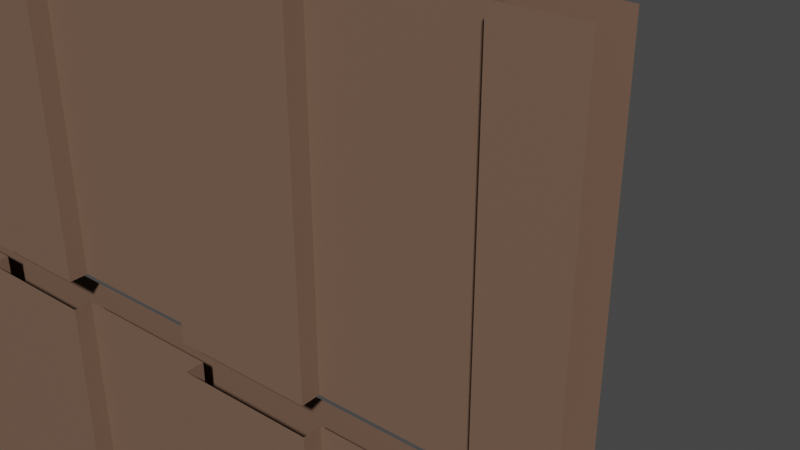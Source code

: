 # Source: Wall_02_-_Solid.blend  (saved by Blender 3.5.10; exported with 4.5.12 LTS)
import bpy
from mathutils import Matrix  # noqa: F401  (used for matrix-valued properties, if any)

bpy.ops.wm.read_factory_settings(use_empty=True)
scene = bpy.context.scene
scene.name = 'Scene'

# ---- collections
col_collection = bpy.data.collections.new('Collection'); scene.collection.children.link(col_collection)

# ---- materials (node trees are filled in below, after node groups)
mat_m_bricks = bpy.data.materials.new('m_bricks')
mat_m_bricks.alpha_threshold = 0.0
mat_m_bricks.use_transparent_shadow = False
mat_m_bricks.roughness = 0.5
mat_m_bricks.line_color = (0.0, 0.0, 0.0, 1.0)
mat_m_concrete = bpy.data.materials.new('m_concrete')
mat_m_concrete.use_transparent_shadow = False
mat_m_window = bpy.data.materials.new('m_window')
mat_m_window.surface_render_method = 'BLENDED'
mat_m_window.blend_method = 'BLEND'
mat_m_window.use_transparent_shadow = False
mat_m_white = bpy.data.materials.new('m_white')
mat_m_white.use_transparent_shadow = False

# ---- node groups
ng_auto_smooth = bpy.data.node_groups.new('Auto Smooth', 'GeometryNodeTree')
_s = ng_auto_smooth.interface.new_socket(name='Geometry', in_out='OUTPUT', socket_type='NodeSocketGeometry')
_s = ng_auto_smooth.interface.new_socket(name='Geometry', in_out='INPUT', socket_type='NodeSocketGeometry')
_s = ng_auto_smooth.interface.new_socket(name='Angle', in_out='INPUT', socket_type='NodeSocketFloat')
_s.subtype = 'ANGLE'
_s.min_value = 0.0
_s.max_value = 3.142
ng_auto_smooth.is_modifier = True
_N = ng_auto_smooth.nodes; _L = ng_auto_smooth.links
n0 = _N.new('NodeGroupOutput'); n0.name = 'Group Output'; n0.location = (480, -100)
n1 = _N.new('NodeGroupInput'); n1.name = 'Group Input'; n1.location = (-420, -300)
n2 = _N.new('NodeGroupInput'); n2.name = 'Group Input.001'; n2.location = (-60, -100)
n3 = _N.new('GeometryNodeSetShadeSmooth'); n3.name = 'Set Shade Smooth'; n3.location = (120, -100)
n3.domain = 'EDGE'
n4 = _N.new('GeometryNodeSetShadeSmooth'); n4.name = 'Set Shade Smooth.001'; n4.location = (300, -100)
n5 = _N.new('GeometryNodeInputMeshEdgeAngle'); n5.name = 'Edge Angle'; n5.location = (-420, -220)
n6 = _N.new('GeometryNodeInputEdgeSmooth'); n6.name = 'Is Edge Smooth'; n6.location = (-60, -160)
n7 = _N.new('GeometryNodeInputShadeSmooth'); n7.name = 'Is Face Smooth'; n7.location = (-240, -340)
n8 = _N.new('FunctionNodeBooleanMath'); n8.name = 'Boolean Math'; n8.location = (-60, -220)
n9 = _N.new('FunctionNodeCompare'); n9.name = 'Compare'; n9.location = (-240, -180)
n9.operation = 'LESS_EQUAL'
_L.new(n5.outputs[0], n9.inputs[0])
_L.new(n4.outputs[0], n0.inputs[0])
_L.new(n1.outputs[1], n9.inputs[1])
_L.new(n9.outputs[0], n8.inputs[0])
_L.new(n7.outputs[0], n8.inputs[1])
_L.new(n2.outputs[0], n3.inputs[0])
_L.new(n6.outputs[0], n3.inputs[1])
_L.new(n3.outputs[0], n4.inputs[0])
_L.new(n8.outputs[0], n3.inputs[2])
n0.is_active_output = True

# ---- material node trees
mat_m_bricks.use_nodes = True; mat_m_bricks.node_tree.nodes.clear()
_N = mat_m_bricks.node_tree.nodes; _L = mat_m_bricks.node_tree.links
n0 = _N.new('ShaderNodeOutputMaterial'); n0.name = 'Material Output'; n0.location = (300, 300)
n1 = _N.new('ShaderNodeBsdfPrincipled'); n1.name = 'Principled BSDF'; n1.location = (10, 300)
n1.distribution = 'GGX'
n1.subsurface_method = 'RANDOM_WALK_SKIN'
n1.inputs[0].default_value = (0.1845, 0.1102, 0.07568, 1.0)
n1.inputs[3].default_value = 1.45
n1.inputs[27].default_value = (0.0, 0.0, 0.0, 1.0)
n1.inputs[28].default_value = 1.0
_L.new(n1.outputs[0], n0.inputs[0])
n0.is_active_output = True
mat_m_concrete.use_nodes = True; mat_m_concrete.node_tree.nodes.clear()
_N = mat_m_concrete.node_tree.nodes; _L = mat_m_concrete.node_tree.links
n0 = _N.new('ShaderNodeBsdfPrincipled'); n0.name = 'Principled BSDF'; n0.location = (10, 300)
n0.distribution = 'GGX'
n0.subsurface_method = 'RANDOM_WALK_SKIN'
n0.inputs[0].default_value = (0.3465, 0.3465, 0.3465, 1.0)
n0.inputs[3].default_value = 1.45
n0.inputs[27].default_value = (0.0, 0.0, 0.0, 1.0)
n0.inputs[28].default_value = 1.0
n1 = _N.new('ShaderNodeOutputMaterial'); n1.name = 'Material Output'; n1.location = (300, 300)
_L.new(n0.outputs[0], n1.inputs[0])
n1.is_active_output = True
mat_m_window.use_nodes = True; mat_m_window.node_tree.nodes.clear()
_N = mat_m_window.node_tree.nodes; _L = mat_m_window.node_tree.links
n0 = _N.new('ShaderNodeBsdfPrincipled'); n0.name = 'Principled BSDF'; n0.location = (10, 300)
n0.distribution = 'GGX'
n0.subsurface_method = 'RANDOM_WALK_SKIN'
n0.inputs[0].default_value = (0.5354, 0.8, 0.7432, 1.0)
n0.inputs[3].default_value = 1.45
n0.inputs[4].default_value = 0.476
n0.inputs[27].default_value = (0.0, 0.0, 0.0, 1.0)
n0.inputs[28].default_value = 1.0
n1 = _N.new('ShaderNodeOutputMaterial'); n1.name = 'Material Output'; n1.location = (300, 300)
_L.new(n0.outputs[0], n1.inputs[0])
n1.is_active_output = True
mat_m_white.use_nodes = True; mat_m_white.node_tree.nodes.clear()
_N = mat_m_white.node_tree.nodes; _L = mat_m_white.node_tree.links
n0 = _N.new('ShaderNodeBsdfPrincipled'); n0.name = 'Principled BSDF'; n0.location = (10, 300)
n0.distribution = 'GGX'
n0.subsurface_method = 'RANDOM_WALK_SKIN'
n0.inputs[3].default_value = 1.45
n0.inputs[27].default_value = (0.0, 0.0, 0.0, 1.0)
n0.inputs[28].default_value = 1.0
n1 = _N.new('ShaderNodeOutputMaterial'); n1.name = 'Material Output'; n1.location = (300, 300)
_L.new(n0.outputs[0], n1.inputs[0])
n1.is_active_output = True

# ---- world
world_world = bpy.data.worlds.new('World'); scene.world = world_world
world_world.use_nodes = True; world_world.node_tree.nodes.clear()
_N = world_world.node_tree.nodes; _L = world_world.node_tree.links
n0 = _N.new('ShaderNodeOutputWorld'); n0.name = 'World Output'; n0.location = (300, 300)
n1 = _N.new('ShaderNodeBackground'); n1.name = 'Background'; n1.location = (10, 300)
n1.inputs[0].default_value = (0.05088, 0.05088, 0.05088, 1.0)
_L.new(n1.outputs[0], n0.inputs[0])
n0.is_active_output = True
world_world.color = (0.05088, 0.05088, 0.05088)
world_world.use_sun_shadow = False
world_world.sun_shadow_jitter_overblur = 0.0

# ---- meshes
me_cube_002 = bpy.data.meshes.new('Cube.002')
me_cube_002.from_pydata([(0.6594, 0.3897, 3.851), (0.6594, 0.127, 3.851), (1.241, 0.5813, -0.1055), (0.5001, 0.127, -0.1055), (0.6594, 0.127, 2.761), (0.6594, 0.127, 0.9596), (1.241, 0.5813, 0.9596), (1.241, 0.5813, 3.851), (0.6594, 0.3897, 2.761), (0.6594, 0.3897, 0.9596), (0.6594, 0.127, 0.7337), (1.241, 0.127, 2.761), (0.6594, 0.3897, 0.7337), (0.6594, 0.5813, 3.851), (0.5001, 0.3897, 3.851), (1.241, 0.127, 0.7337), (1.241, 0.5813, 2.761), (1.241, 0.127, 3.851), (1.241, 0.127, -0.1055), (0.6594, 0.5813, 2.761), (0.6594, 0.5813, 0.9596), (0.6594, 0.5813, 0.7337), (1.241, 0.5813, 0.7337), (0.0, 0.127, 2.761), (0.0, 0.3897, -0.1055), (1.241, 0.127, 0.9596), (0.0, 0.127, 3.851), (0.6594, 0.3897, -0.1055), (0.0, 0.127, -0.1055), (0.0, 0.3897, 2.761), (0.0, 0.3897, 3.851), (0.6594, 0.5813, -0.1055), (0.6594, 0.127, -0.1055), (0.0, 0.127, 0.7337), (0.0, 0.3897, 0.7337), (0.0, 0.127, 0.9596), (0.5001, 0.127, 3.851), (0.5001, 0.3897, -0.1055)], [], [(22, 2, 31, 21, 20, 19, 13, 7, 16, 6), (5, 4, 1, 36, 26, 23, 35, 33, 28, 3, 32, 10), (8, 0, 13, 19, 20, 21, 31, 27, 12, 9), (11, 17, 1, 4, 5, 10, 32, 18, 15, 25), (8, 9, 12, 27, 37, 24, 34, 29, 30, 14, 0)])
me_cube_002.polygons.foreach_set('use_smooth', [True] * 5)
_uv = me_cube_002.uv_layers.new(name='UVMap')
_uv.uv.foreach_set('vector', [0.001001, 0.3039, 0.01294, 0.3039, 0.01294, 0.2788, 0.2351, 0.8899, 0.5546, 0.6677, 0.7768, 0.7232, 0.7232, 0.7232, 0.7232, 0.7484, 0.501, 0.6928, 0.2302, 0.915, 0.9107, 0.1677, 0.6657, 0.7788, 0.6121, 0.7788, 0.6121, 0.786, 0.6121, 0.8241, 0.6657, 0.8241, 0.9107, 0.213, 0.1954, 0.1575, 0.2074, 0.1575, 0.2074, 0.1193, 0.2074, 0.1121, 0.9157, 0.1677, 0.9643, 0.2212, 0.9643, 0.1677, 0.9593, 0.1677, 0.9454, 0.1677, 0.9454, 0.2212, 0.6677, 0.8899, 0.6677, 0.9018, 0.6726, 0.9018, 0.8899, 0.09128, 0.9504, 0.2212, 0.6101, 0.8627, 0.5566, 0.8627, 0.5566, 0.8879, 0.2788, 0.8879, 0.9802, 0.2212, 0.1121, 0.1657, 0.1241, 0.1657, 0.1241, 0.1405, 0.9851, 0.1961, 0.3323, 0.8627, 0.8879, 0.4434, 0.9504, 0.2232, 0.02878, 0.3323, 0.04072, 0.3323, 0.04072, 0.3251, 0.04072, 0.287, 0.0, 0.0, 0.8879, 0.3981, 0.8343, 0.3981, 0.8343, 0.4363, 0.8343, 0.4434])
me_cube_002.materials.append(mat_m_bricks)
me_cube_002.materials.append(mat_m_concrete)
me_cube_002.materials.append(mat_m_window)
me_cube_002.materials.append(mat_m_white)
me_cube_002.update()

# ---- objects
ob_side = bpy.data.objects.new('Side', me_cube_002)

# ---- transforms, parenting, visibility, modifiers, constraints
ob_side.location = (0.0002708, 0.127, 0.09337)
ob_side.rotation_euler = (0.0, -0.0, 3.142)
ob_side.scale = (1.209, 1.0, 0.8847)
_m = ob_side.modifiers.new('Bevel', 'BEVEL')
_m.width = 0.07
_m.width_pct = 0.07
_m.segments = 3
_m.limit_method = 'WEIGHT'
_m = ob_side.modifiers.new('Mirror', 'MIRROR')
_m.use_clip = True
_m = ob_side.modifiers.new('Array', 'ARRAY')
_m.count = 5
_m = ob_side.modifiers.new('Array.001', 'ARRAY')
_m.use_constant_offset = True
_m.constant_offset_displace = (0.0, 0.0, -4.3)
_m.use_relative_offset = False
_m.relative_offset_displace = (0.0, 0.0, 0.0)
_m = ob_side.modifiers.new('Auto Smooth', 'NODES')
_m.node_group = ng_auto_smooth
_gi = [s.identifier for s in ng_auto_smooth.interface.items_tree if s.item_type == 'SOCKET' and s.in_out == 'INPUT']
_m[_gi[1]] = 0.5236  # Angle

# ---- collection membership
col_collection.objects.link(ob_side)

# ---- scene / render settings (as saved in the file)
scene.frame_start = 1; scene.frame_end = 250; scene.frame_set(5)
scene.render.engine = 'BLENDER_EEVEE_NEXT'
scene.cycles.use_denoising = False
scene.cycles.samples = 128
scene.cycles.sampling_pattern = 'TABULATED_SOBOL'
scene.cycles.use_adaptive_sampling = False
scene.cycles.use_light_tree = False
scene.view_settings.view_transform = 'Filmic'
bpy.context.view_layer.update()

# ---- added for rendering (the .blend has no active camera and no usable light): camera, sun
cam_auto = bpy.data.cameras.new('AutoCamera')
cam_auto.lens = 50.0
cam_auto.sensor_width = 36.0
cam_auto.clip_end = 1000.0
ob_auto_camera = bpy.data.objects.new('AutoCamera', cam_auto)
scene.collection.objects.link(ob_auto_camera)
ob_auto_camera.location = (4.28601, -5.37003, 5.17859)
ob_auto_camera.rotation_euler = (1.09748, -7.21219e-08, 0.694738)
scene.camera = ob_auto_camera
light_auto_sun = bpy.data.lights.new('AutoSun', 'SUN')
light_auto_sun.energy = 3.0
light_auto_sun.angle = 0.0523599
ob_auto_sun = bpy.data.objects.new('AutoSun', light_auto_sun)
scene.collection.objects.link(ob_auto_sun)
ob_auto_sun.rotation_euler = (0.872665, 0.174533, 0.523599)
bpy.context.view_layer.update()
